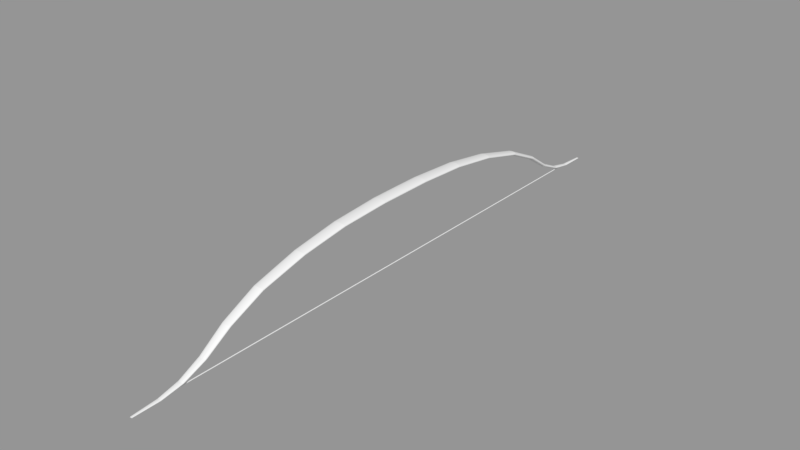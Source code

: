 # Source: bow.blend  (saved by Blender 2.78.0; exported with 4.5.12 LTS)
import bpy
from mathutils import Matrix  # noqa: F401  (used for matrix-valued properties, if any)

bpy.ops.wm.read_factory_settings(use_empty=True)
scene = bpy.context.scene
scene.name = 'Scene'

# ---- collections
col_collection_1 = bpy.data.collections.new('Collection 1'); scene.collection.children.link(col_collection_1)

# ---- meshes
me_cylinder = bpy.data.meshes.new('Cylinder')
me_cylinder.from_pydata([(0.01213, 0.0, 0.1708), (-0.01213, 0.0, 0.1929), (0.01213, 0.1267, 0.1718), (-0.01213, 0.1288, 0.1919), (0.01761, 0.0, 0.1719), (-0.01761, 0.0, 0.1918), (0.01761, 0.1268, 0.1728), (-0.01761, 0.1287, 0.1909), (0.02242, 0.0, 0.1734), (-0.02242, 0.0, 0.1903), (0.02242, 0.1269, 0.1742), (-0.02242, 0.1286, 0.1895), (0.02636, 0.0, 0.1752), (-0.02636, 0.0, 0.1885), (0.02636, 0.1271, 0.1758), (-0.02636, 0.1284, 0.1879), (0.02929, 0.0, 0.1773), (-0.02929, 0.0, 0.1864), (0.02929, 0.1273, 0.1777), (-0.02929, 0.1282, 0.186), (0.0311, 0.0, 0.1795), (-0.0311, 0.0, 0.1842), (0.0311, 0.1275, 0.1797), (-0.0311, 0.128, 0.184), (0.03171, 0.0, 0.1818), (-0.03171, 0.0, 0.1818), (0.03171, 0.1278, 0.1818), (-0.03171, 0.1278, 0.1818), (0.0311, 0.0, 0.1842), (-0.0311, 0.0, 0.1795), (0.0311, 0.128, 0.184), (-0.0311, 0.1275, 0.1797), (0.02929, 0.0, 0.1864), (-0.02929, 0.0, 0.1773), (0.02929, 0.1282, 0.186), (-0.02929, 0.1273, 0.1777), (0.02636, 0.0, 0.1885), (-0.02636, 0.0, 0.1752), (0.02636, 0.1284, 0.1879), (-0.02636, 0.1271, 0.1758), (0.02242, 0.0, 0.1903), (-0.02242, 0.0, 0.1734), (0.02242, 0.1286, 0.1895), (-0.02242, 0.1269, 0.1742), (0.01761, 0.0, 0.1918), (-0.01761, 0.0, 0.1719), (0.01761, 0.1287, 0.1909), (-0.01761, 0.1268, 0.1728), (0.01213, 0.0, 0.1929), (-0.01213, 0.0, 0.1708), (0.01213, 0.1288, 0.1919), (-0.01213, 0.1267, 0.1718), (0.006185, 0.0, 0.1936), (-0.006185, 0.0, 0.1701), (0.006185, 0.1289, 0.1925), (-0.006185, 0.1266, 0.1712), (1.111e-09, 0.0, 0.1938), (-7.748e-09, 0.0, 0.1699), (1.111e-09, 0.1289, 0.1927), (-7.748e-09, 0.1266, 0.171), (0.006185, 0.0, 0.1701), (0.006185, 0.1266, 0.1712), (-0.006185, 0.1289, 0.1925), (-0.006185, 0.0, 0.1936), (0.01051, 0.5721, 0.1288), (-0.01051, 0.5844, 0.1441), (0.01526, 0.5727, 0.1296), (-0.01526, 0.5838, 0.1433), (0.01942, 0.5735, 0.1306), (-0.01942, 0.583, 0.1423), (0.02284, 0.5745, 0.1319), (-0.02284, 0.582, 0.141), (0.02537, 0.5757, 0.1333), (-0.02537, 0.5808, 0.1396), (0.02694, 0.5769, 0.1348), (-0.02694, 0.5795, 0.1381), (0.02746, 0.5782, 0.1365), (-0.02746, 0.5782, 0.1365), (0.02694, 0.5795, 0.1381), (-0.02694, 0.5769, 0.1348), (0.02537, 0.5808, 0.1396), (-0.02537, 0.5757, 0.1333), (0.02284, 0.582, 0.141), (-0.02284, 0.5745, 0.1319), (0.01942, 0.583, 0.1423), (-0.01942, 0.5735, 0.1306), (0.01526, 0.5838, 0.1433), (-0.01526, 0.5727, 0.1296), (0.01051, 0.5844, 0.1441), (-0.01051, 0.5721, 0.1288), (0.005358, 0.5848, 0.1445), (-0.005358, 0.5717, 0.1284), (1.678e-09, 0.5849, 0.1447), (-5.995e-09, 0.5715, 0.1282), (0.005358, 0.5717, 0.1284), (-0.005358, 0.5848, 0.1445), (0.005102, 1.171, -0.1249), (-0.005102, 1.181, -0.1179), (0.007407, 1.172, -0.1246), (-0.007407, 1.18, -0.1183), (0.009427, 1.172, -0.1241), (-0.009427, 1.179, -0.1187), (0.01109, 1.173, -0.1235), (-0.01109, 1.179, -0.1193), (0.01232, 1.174, -0.1229), (-0.01232, 1.178, -0.12), (0.01308, 1.175, -0.1222), (-0.01308, 1.177, -0.1207), (0.01333, 1.176, -0.1214), (-0.01333, 1.176, -0.1214), (0.01308, 1.177, -0.1207), (-0.01308, 1.175, -0.1222), (0.01232, 1.178, -0.12), (-0.01232, 1.174, -0.1229), (0.01109, 1.179, -0.1193), (-0.01109, 1.173, -0.1235), (0.009427, 1.179, -0.1187), (-0.009427, 1.172, -0.1241), (0.007407, 1.18, -0.1183), (-0.007407, 1.172, -0.1246), (0.005102, 1.181, -0.1179), (-0.005102, 1.171, -0.1249), (0.002601, 1.181, -0.1177), (-0.002601, 1.171, -0.1251), (3.717e-09, 1.181, -0.1176), (-7.724e-12, 1.171, -0.1252), (0.002601, 1.171, -0.1251), (-0.002601, 1.181, -0.1177), (-0.004249, 0.9629, 0.009532), (-0.008334, 0.9623, 0.009273), (0.004249, 0.9629, 0.009532), (2.626e-09, 0.9631, 0.009619), (0.01811, 0.9588, 0.007599), (0.0154, 0.9603, 0.008288), (0.02136, 0.9553, 0.005961), (0.02012, 0.9571, 0.006814), (-3.459e-09, 0.9439, 0.0005311), (0.004249, 0.944, 0.0006184), (-0.0154, 0.9467, 0.001862), (-0.0121, 0.9455, 0.001297), (0.008334, 0.9446, 0.0008769), (-0.01811, 0.9481, 0.00255), (0.0121, 0.9615, 0.008853), (-0.02012, 0.9498, 0.003336), (0.0121, 0.9455, 0.001297), (-0.02136, 0.9516, 0.004188), (0.0154, 0.9467, 0.001862), (-0.02178, 0.9535, 0.005075), (0.008334, 0.9623, 0.009273), (-0.02136, 0.9553, 0.005961), (0.01811, 0.9481, 0.00255), (-0.02012, 0.9571, 0.006814), (0.02012, 0.9498, 0.003336), (-0.01811, 0.9588, 0.007599), (-0.008334, 0.9446, 0.0008769), (-0.0154, 0.9603, 0.008288), (0.02136, 0.9516, 0.004188), (-0.0121, 0.9615, 0.008853), (0.02178, 0.9535, 0.005075), (-0.004249, 0.944, 0.0006184), (0.001993, 1.394, -0.1469), (-0.001993, 1.394, -0.1438), (0.002893, 1.394, -0.1468), (-0.002893, 1.394, -0.1439), (0.003682, 1.394, -0.1466), (-0.003682, 1.394, -0.1441), (0.004329, 1.394, -0.1463), (-0.004329, 1.394, -0.1444), (0.00481, 1.394, -0.146), (-0.00481, 1.394, -0.1447), (0.005107, 1.394, -0.1457), (-0.005107, 1.394, -0.145), (0.005207, 1.394, -0.1454), (-0.005207, 1.394, -0.1454), (0.005107, 1.394, -0.145), (-0.005107, 1.394, -0.1457), (0.00481, 1.394, -0.1447), (-0.00481, 1.394, -0.146), (0.004329, 1.394, -0.1444), (-0.004329, 1.394, -0.1463), (0.003682, 1.394, -0.1441), (-0.003682, 1.394, -0.1466), (0.002893, 1.394, -0.1439), (-0.002893, 1.394, -0.1468), (0.001993, 1.394, -0.1438), (-0.001993, 1.394, -0.1469), (0.001016, 1.394, -0.1437), (-0.001016, 1.394, -0.147), (4.759e-09, 1.394, -0.1436), (3.304e-09, 1.394, -0.1471), (0.001016, 1.394, -0.147), (-0.001016, 1.394, -0.1437), (-0.003425, 1.08, -0.07124), (0.003425, 1.08, -0.07124), (0.0146, 1.077, -0.07288), (0.01722, 1.074, -0.07427), (-1.733e-09, 1.065, -0.07889), (-0.01241, 1.067, -0.07776), (-0.0146, 1.068, -0.07717), (-0.01622, 1.07, -0.0765), (-0.01722, 1.071, -0.07578), (-0.01756, 1.073, -0.07503), (-0.01722, 1.074, -0.07427), (-0.01622, 1.076, -0.07355), (-0.0146, 1.077, -0.07288), (-0.01241, 1.078, -0.0723), (-0.009753, 1.079, -0.07182), (-0.006718, 1.08, -0.07146), (3.172e-09, 1.08, -0.07117), (0.01241, 1.078, -0.0723), (0.01622, 1.076, -0.07355), (0.003425, 1.065, -0.07881), (-0.009753, 1.066, -0.07824), (0.006718, 1.066, -0.07859), (0.009753, 1.079, -0.07182), (0.009753, 1.066, -0.07824), (0.01241, 1.067, -0.07776), (0.006718, 1.08, -0.07146), (0.0146, 1.068, -0.07717), (0.01622, 1.07, -0.0765), (-0.006718, 1.066, -0.07859), (0.01722, 1.071, -0.07578), (0.01756, 1.073, -0.07503), (-0.003425, 1.065, -0.07881), (-0.007707, 1.274, -0.143), (-0.006555, 1.274, -0.1436), (0.006555, 1.275, -0.1385), (0.00515, 1.275, -0.138), (-0.008564, 1.274, -0.1424), (0.003547, 1.274, -0.1443), (0.00515, 1.274, -0.144), (-0.009091, 1.274, -0.1417), (0.006555, 1.274, -0.1436), (-0.00927, 1.274, -0.141), (0.003547, 1.275, -0.1377), (-0.009091, 1.274, -0.1403), (0.007707, 1.274, -0.143), (-0.008564, 1.275, -0.1396), (0.008564, 1.274, -0.1424), (-0.007707, 1.275, -0.139), (0.001808, 1.275, -0.1375), (-0.00515, 1.274, -0.144), (-0.003547, 1.274, -0.1443), (-0.006555, 1.275, -0.1385), (0.009091, 1.274, -0.1417), (0.008564, 1.275, -0.1396), (0.007707, 1.275, -0.139), (-0.00515, 1.275, -0.138), (0.00927, 1.274, -0.141), (-0.001808, 1.274, -0.1445), (-0.003547, 1.275, -0.1377), (0.009091, 1.274, -0.1403), (1.648e-09, 1.274, -0.1446), (-0.001808, 1.275, -0.1375), (4.238e-09, 1.275, -0.1374), (0.001808, 1.274, -0.1445), (-0.009422, 0.7981, 0.08791), (2.152e-09, 0.7986, 0.08851), (0.01741, 0.7968, 0.08622), (0.02275, 0.7948, 0.08369), (0.004803, 0.7863, 0.07305), (-0.01368, 0.7873, 0.07422), (0.009422, 0.7867, 0.0735), (0.01368, 0.7975, 0.08719), (0.01368, 0.7873, 0.07422), (0.01741, 0.788, 0.07519), (0.009422, 0.7981, 0.08791), (0.02047, 0.789, 0.07637), (0.02275, 0.79, 0.07772), (-0.009422, 0.7867, 0.0735), (0.02415, 0.7912, 0.07918), (0.02462, 0.7924, 0.0807), (-0.004803, 0.7863, 0.07305), (-0.004803, 0.7984, 0.08836), (0.004803, 0.7984, 0.08836), (0.02047, 0.7958, 0.08504), (0.02415, 0.7936, 0.08223), (-4.727e-09, 0.7862, 0.0729), (-0.01741, 0.788, 0.07519), (-0.02047, 0.789, 0.07637), (-0.02275, 0.79, 0.07772), (-0.02415, 0.7912, 0.07918), (-0.02462, 0.7924, 0.0807), (-0.02415, 0.7936, 0.08223), (-0.02275, 0.7948, 0.08369), (-0.02047, 0.7958, 0.08504), (-0.01741, 0.7968, 0.08622), (-0.01368, 0.7975, 0.08719), (0.005772, 0.3547, 0.1594), (0.01132, 0.3549, 0.1599), (0.02902, 0.3587, 0.1669), (0.02958, 0.3598, 0.1688), (-0.02902, 0.3608, 0.1707), (-0.02958, 0.3598, 0.1688), (-0.0246, 0.3569, 0.1635), (-0.02092, 0.3561, 0.162), (-0.01132, 0.3646, 0.1776), (-0.01644, 0.3641, 0.1768), (0.02092, 0.3634, 0.1756), (0.01644, 0.3641, 0.1768), (-0.02733, 0.3618, 0.1725), (0.01644, 0.3554, 0.1608), (0.02902, 0.3608, 0.1707), (-0.005772, 0.3547, 0.1594), (-6.871e-09, 0.3546, 0.1592), (0.0246, 0.3569, 0.1635), (0.02733, 0.3578, 0.1651), (-0.02733, 0.3578, 0.1651), (-0.005772, 0.3649, 0.1782), (0.005772, 0.3649, 0.1782), (1.394e-09, 0.365, 0.1784), (-0.0246, 0.3627, 0.1741), (0.0246, 0.3627, 0.1741), (0.01132, 0.3646, 0.1776), (-0.02902, 0.3587, 0.1669), (0.02733, 0.3618, 0.1725), (-0.01644, 0.3554, 0.1608), (-0.01132, 0.3549, 0.1599), (0.02092, 0.3561, 0.162), (-0.02092, 0.3634, 0.1756), (-1.4e-09, 1.253, -0.134), (-1.4e-09, 0.0, -0.134), (0.0003902, 1.253, -0.134), (0.0003902, 0.0, -0.134), (0.0007654, 1.253, -0.1341), (0.0007654, 5.96e-08, -0.1341), (0.001111, 1.253, -0.1343), (0.001111, 5.96e-08, -0.1343), (0.001414, 1.253, -0.1345), (0.001414, 5.96e-08, -0.1345), (0.001663, 1.253, -0.1349), (0.001663, 5.96e-08, -0.1349), (0.001848, 1.253, -0.1352), (0.001848, 0.0, -0.1352), (0.001962, 1.253, -0.1356), (0.001962, 5.96e-08, -0.1356), (0.002, 1.253, -0.136), (0.002, 0.0, -0.136), (0.001962, 1.253, -0.1364), (0.001962, 0.0, -0.1364), (0.001848, 1.253, -0.1367), (0.001848, 0.0, -0.1367), (0.001663, 1.253, -0.1371), (0.001663, 0.0, -0.1371), (0.001414, 1.253, -0.1374), (0.001414, 0.0, -0.1374), (0.001111, 1.253, -0.1376), (0.001111, 0.0, -0.1376), (0.0007654, 1.253, -0.1378), (0.0007654, 0.0, -0.1378), (0.0003902, 1.253, -0.1379), (0.0003902, 0.0, -0.1379), (-2.052e-09, 1.253, -0.138), (-2.052e-09, 0.0, -0.138), (-0.0003902, 1.253, -0.1379), (-0.0003902, 0.0, -0.1379), (-0.0007654, 1.253, -0.1378), (-0.0007654, 0.0, -0.1378), (-0.001111, 1.253, -0.1376), (-0.001111, 0.0, -0.1376), (-0.001414, 1.253, -0.1374), (-0.001414, 0.0, -0.1374), (-0.001663, 1.253, -0.1371), (-0.001663, 0.0, -0.1371), (-0.001848, 1.253, -0.1367), (-0.001848, 0.0, -0.1367), (-0.001962, 1.253, -0.1364), (-0.001962, 0.0, -0.1364), (-0.002, 1.253, -0.136), (-0.002, 0.0, -0.136), (-0.001962, 1.253, -0.1356), (-0.001962, 0.0, -0.1356), (-0.001848, 1.253, -0.1352), (-0.001848, 0.0, -0.1352), (-0.001663, 1.253, -0.1349), (-0.001663, 5.96e-08, -0.1349), (-0.001414, 1.253, -0.1345), (-0.001414, 5.96e-08, -0.1345), (-0.001111, 1.253, -0.1343), (-0.001111, 0.0, -0.1343), (-0.0007654, 1.253, -0.1341), (-0.0007654, 5.96e-08, -0.1341), (-0.0003902, 1.253, -0.134), (-0.0003902, 5.96e-08, -0.134)], [], [(18, 16, 12, 14), (22, 20, 16, 18), (26, 24, 20, 22), (30, 28, 24, 26), (34, 32, 28, 30), (38, 36, 32, 34), (42, 40, 36, 38), (46, 44, 40, 42), (50, 48, 44, 46), (54, 52, 48, 50), (58, 56, 52, 54), (14, 12, 8, 10), (10, 8, 4, 6), (6, 4, 0, 2), (2, 0, 60, 61), (61, 60, 57, 59), (59, 57, 53, 55), (55, 53, 49, 51), (51, 49, 45, 47), (47, 45, 41, 43), (43, 41, 37, 39), (39, 37, 33, 35), (35, 33, 29, 31), (31, 29, 25, 27), (27, 25, 21, 23), (23, 21, 17, 19), (19, 17, 13, 15), (15, 13, 9, 11), (11, 9, 5, 7), (7, 5, 1, 3), (16, 20, 24, 28, 32, 36, 40, 44, 48, 52, 56, 63, 1, 5, 9, 13, 17, 21, 25, 29, 33, 37, 41, 45, 49, 53, 57, 60, 0, 4, 8, 12), (3, 1, 63, 62), (62, 63, 56, 58), (289, 288, 94, 64), (207, 192, 127, 97), (291, 290, 74, 76), (293, 292, 75, 77), (295, 294, 83, 85), (297, 296, 65, 67), (299, 298, 84, 86), (292, 300, 73, 75), (301, 289, 64, 66), (302, 291, 76, 78), (304, 303, 91, 93), (306, 305, 70, 72), (294, 307, 81, 83), (296, 308, 95, 65), (310, 309, 90, 92), (300, 311, 71, 73), (298, 312, 82, 84), (309, 313, 88, 90), (307, 314, 79, 81), (308, 310, 92, 95), (315, 302, 78, 80), (288, 304, 93, 94), (290, 306, 72, 74), (317, 316, 87, 89), (318, 301, 66, 68), (311, 319, 69, 71), (314, 293, 77, 79), (312, 315, 80, 82), (313, 299, 86, 88), (316, 295, 85, 87), (319, 297, 67, 69), (303, 317, 89, 91), (305, 318, 68, 70), (225, 224, 179, 181), (208, 193, 122, 124), (209, 194, 114, 116), (192, 208, 124, 127), (210, 195, 110, 112), (211, 196, 125, 126), (212, 197, 117, 119), (213, 211, 126, 96), (197, 198, 115, 117), (214, 209, 116, 118), (198, 199, 113, 115), (215, 213, 96, 98), (199, 200, 111, 113), (216, 215, 98, 100), (200, 201, 109, 111), (217, 214, 118, 120), (201, 202, 107, 109), (218, 216, 100, 102), (202, 203, 105, 107), (219, 218, 102, 104), (203, 204, 103, 105), (193, 217, 120, 122), (220, 212, 119, 121), (204, 205, 101, 103), (221, 219, 104, 106), (194, 210, 112, 114), (205, 206, 99, 101), (222, 221, 106, 108), (223, 220, 121, 123), (206, 207, 97, 99), (195, 222, 108, 110), (196, 223, 123, 125), (277, 272, 159, 136), (276, 271, 158, 134), (287, 256, 129, 157), (272, 269, 154, 159), (271, 270, 156, 158), (286, 287, 157, 155), (275, 259, 135, 132), (270, 268, 152, 156), (285, 286, 155, 153), (269, 261, 139, 154), (274, 266, 148, 130), (284, 285, 153, 151), (268, 267, 150, 152), (283, 284, 151, 149), (267, 265, 146, 150), (282, 283, 149, 147), (266, 263, 142, 148), (281, 282, 147, 145), (265, 264, 144, 146), (280, 281, 145, 143), (264, 262, 140, 144), (279, 280, 143, 141), (263, 258, 133, 142), (278, 279, 141, 138), (262, 260, 137, 140), (261, 278, 138, 139), (260, 277, 136, 137), (259, 276, 134, 135), (273, 257, 131, 128), (258, 275, 132, 133), (257, 274, 130, 131), (256, 273, 128, 129), (168, 166, 164, 162, 160, 190, 189, 187, 185, 183, 181, 179, 177, 175, 173, 171, 169, 167, 165, 163, 161, 191, 188, 186, 184, 182, 180, 178, 176, 174, 172, 170), (227, 226, 180, 182), (224, 228, 177, 179), (230, 229, 160, 162), (228, 231, 175, 177), (232, 230, 162, 164), (231, 233, 173, 175), (234, 227, 182, 184), (233, 235, 171, 173), (236, 232, 164, 166), (235, 237, 169, 171), (238, 236, 166, 168), (237, 239, 167, 169), (240, 234, 184, 186), (242, 241, 183, 185), (239, 243, 165, 167), (244, 238, 168, 170), (246, 245, 176, 178), (243, 247, 163, 165), (248, 244, 170, 172), (249, 242, 185, 187), (247, 250, 161, 163), (251, 248, 172, 174), (252, 249, 187, 189), (250, 253, 191, 161), (254, 240, 186, 188), (226, 246, 178, 180), (253, 254, 188, 191), (245, 251, 174, 176), (255, 252, 189, 190), (241, 225, 181, 183), (229, 255, 190, 160), (136, 159, 223, 196), (134, 158, 222, 195), (157, 129, 207, 206), (159, 154, 220, 223), (158, 156, 221, 222), (155, 157, 206, 205), (132, 135, 210, 194), (156, 152, 219, 221), (153, 155, 205, 204), (154, 139, 212, 220), (130, 148, 217, 193), (151, 153, 204, 203), (152, 150, 218, 219), (149, 151, 203, 202), (150, 146, 216, 218), (147, 149, 202, 201), (148, 142, 214, 217), (145, 147, 201, 200), (146, 144, 215, 216), (143, 145, 200, 199), (144, 140, 213, 215), (141, 143, 199, 198), (142, 133, 209, 214), (138, 141, 198, 197), (140, 137, 211, 213), (139, 138, 197, 212), (137, 136, 196, 211), (135, 134, 195, 210), (128, 131, 208, 192), (133, 132, 194, 209), (131, 130, 193, 208), (129, 128, 192, 207), (96, 126, 255, 229), (119, 117, 225, 241), (126, 125, 252, 255), (112, 110, 251, 245), (127, 124, 254, 253), (116, 114, 246, 226), (124, 122, 240, 254), (97, 127, 253, 250), (125, 123, 249, 252), (110, 108, 248, 251), (99, 97, 250, 247), (123, 121, 242, 249), (108, 106, 244, 248), (101, 99, 247, 243), (114, 112, 245, 246), (106, 104, 238, 244), (103, 101, 243, 239), (121, 119, 241, 242), (122, 120, 234, 240), (105, 103, 239, 237), (104, 102, 236, 238), (107, 105, 237, 235), (102, 100, 232, 236), (109, 107, 235, 233), (120, 118, 227, 234), (111, 109, 233, 231), (100, 98, 230, 232), (113, 111, 231, 228), (98, 96, 229, 230), (115, 113, 228, 224), (118, 116, 226, 227), (117, 115, 224, 225), (65, 95, 273, 256), (92, 90, 274, 257), (84, 82, 275, 258), (95, 92, 257, 273), (80, 78, 276, 259), (94, 93, 277, 260), (87, 85, 278, 261), (64, 94, 260, 262), (85, 83, 279, 278), (86, 84, 258, 263), (83, 81, 280, 279), (66, 64, 262, 264), (81, 79, 281, 280), (68, 66, 264, 265), (79, 77, 282, 281), (88, 86, 263, 266), (77, 75, 283, 282), (70, 68, 265, 267), (75, 73, 284, 283), (72, 70, 267, 268), (73, 71, 285, 284), (90, 88, 266, 274), (89, 87, 261, 269), (71, 69, 286, 285), (74, 72, 268, 270), (82, 80, 259, 275), (69, 67, 287, 286), (76, 74, 270, 271), (91, 89, 269, 272), (67, 65, 256, 287), (78, 76, 271, 276), (93, 91, 272, 277), (14, 10, 318, 305), (55, 51, 317, 303), (11, 7, 297, 319), (47, 43, 295, 316), (50, 46, 299, 313), (38, 34, 315, 312), (31, 27, 293, 314), (15, 11, 319, 311), (10, 6, 301, 318), (51, 47, 316, 317), (22, 18, 306, 290), (61, 59, 304, 288), (34, 30, 302, 315), (62, 58, 310, 308), (35, 31, 314, 307), (54, 50, 313, 309), (42, 38, 312, 298), (19, 15, 311, 300), (58, 54, 309, 310), (3, 62, 308, 296), (39, 35, 307, 294), (18, 14, 305, 306), (59, 55, 303, 304), (30, 26, 291, 302), (6, 2, 289, 301), (23, 19, 300, 292), (46, 42, 298, 299), (7, 3, 296, 297), (43, 39, 294, 295), (27, 23, 292, 293), (26, 22, 290, 291), (2, 61, 288, 289), (320, 321, 323, 322), (322, 323, 325, 324), (324, 325, 327, 326), (326, 327, 329, 328), (328, 329, 331, 330), (330, 331, 333, 332), (332, 333, 335, 334), (334, 335, 337, 336), (336, 337, 339, 338), (338, 339, 341, 340), (340, 341, 343, 342), (342, 343, 345, 344), (344, 345, 347, 346), (346, 347, 349, 348), (348, 349, 351, 350), (350, 351, 353, 352), (352, 353, 355, 354), (354, 355, 357, 356), (356, 357, 359, 358), (358, 359, 361, 360), (360, 361, 363, 362), (362, 363, 365, 364), (364, 365, 367, 366), (366, 367, 369, 368), (368, 369, 371, 370), (370, 371, 373, 372), (372, 373, 375, 374), (374, 375, 377, 376), (376, 377, 379, 378), (378, 379, 381, 380), (323, 321, 383, 381, 379, 377, 375, 373, 371, 369, 367, 365, 363, 361, 359, 357, 355, 353, 351, 349, 347, 345, 343, 341, 339, 337, 335, 333, 331, 329, 327, 325), (380, 381, 383, 382), (382, 383, 321, 320), (320, 322, 324, 326, 328, 330, 332, 334, 336, 338, 340, 342, 344, 346, 348, 350, 352, 354, 356, 358, 360, 362, 364, 366, 368, 370, 372, 374, 376, 378, 380, 382)])
me_cylinder.use_remesh_preserve_volume = False
me_cylinder.use_remesh_preserve_attributes = False
me_cylinder.use_mirror_vertex_groups = False
me_cylinder.update()

# ---- objects
ob_cylinder = bpy.data.objects.new('Cylinder', me_cylinder)

# ---- transforms, parenting, visibility, modifiers, constraints
ob_cylinder.location = (0.0, 0.0, 0.0)
ob_cylinder.lineart.crease_threshold = 0.0
_m = ob_cylinder.modifiers.new('Mirror', 'MIRROR')
_m.use_axis = (False, True, False)

# ---- collection membership
col_collection_1.objects.link(ob_cylinder)

# ---- scene / render settings (as saved in the file)
scene.frame_start = 1; scene.frame_end = 250; scene.frame_set(1)
scene.render.engine = 'BLENDER_EEVEE_NEXT'
scene.render.resolution_percentage = 50
scene.render.dither_intensity = 0.0
scene.cycles.use_denoising = False
scene.cycles.samples = 128
scene.cycles.sampling_pattern = 'TABULATED_SOBOL'
scene.cycles.light_sampling_threshold = 0.0
scene.cycles.use_adaptive_sampling = False
scene.cycles.use_light_tree = False
scene.cycles.blur_glossy = 0.0
scene.cycles.sample_clamp_indirect = 0.0
scene.view_settings.view_transform = 'Standard'
bpy.context.view_layer.update()

# ---- added for rendering (the .blend has no active camera and no usable light): camera, sun + grey world if the file has none
cam_auto = bpy.data.cameras.new('AutoCamera')
cam_auto.lens = 50.0
cam_auto.sensor_width = 36.0
cam_auto.clip_end = 1000.0
ob_auto_camera = bpy.data.objects.new('AutoCamera', cam_auto)
scene.collection.objects.link(ob_auto_camera)
ob_auto_camera.location = (2.59904, -3.11885, 2.10263)
ob_auto_camera.rotation_euler = (1.09748, -7.21219e-08, 0.694738)
scene.camera = ob_auto_camera
light_auto_sun = bpy.data.lights.new('AutoSun', 'SUN')
light_auto_sun.energy = 3.0
light_auto_sun.angle = 0.0523599
ob_auto_sun = bpy.data.objects.new('AutoSun', light_auto_sun)
scene.collection.objects.link(ob_auto_sun)
ob_auto_sun.rotation_euler = (0.872665, 0.174533, 0.523599)
if scene.world is None:
    world_auto = bpy.data.worlds.new('AutoWorld')
    world_auto.color = (0.3, 0.3, 0.3)
    scene.world = world_auto
bpy.context.view_layer.update()
